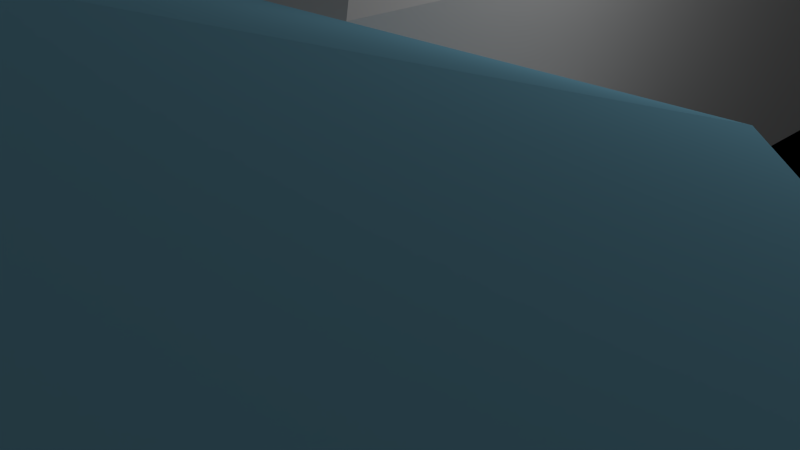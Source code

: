 # Source: jaarsalo2.blend  (saved by Blender 2.76.0; exported with 4.5.12 LTS)
import bpy
from mathutils import Matrix  # noqa: F401  (used for matrix-valued properties, if any)

bpy.ops.wm.read_factory_settings(use_empty=True)
scene = bpy.context.scene
scene.name = 'Scene'

# ---- collections
col_collection_1 = bpy.data.collections.new('Collection 1'); scene.collection.children.link(col_collection_1)
col_jaarsalo2 = bpy.data.collections.new('JaarSalo2')  # instanced only; not linked into the scene

# ---- materials (node trees are filled in below, after node groups)
mat_glas = bpy.data.materials.new('glas')
mat_glas.alpha_threshold = 0.0
mat_glas.use_transparent_shadow = False
mat_glas.diffuse_color = (0.2589, 0.6046, 0.8, 1.0)
mat_glas.roughness = 0.5

# ---- material node trees

# ---- world
world_world = bpy.data.worlds.new('World'); scene.world = world_world
world_world.color = (0.05088, 0.05088, 0.05088)
world_world.use_sun_shadow = False
world_world.sun_shadow_jitter_overblur = 0.0
world_world.cycles.sampling_method = 'MANUAL'
world_world.cycles.sample_map_resolution = 256

# ---- cameras
cam_camera = bpy.data.cameras.new('Camera')
cam_camera.clip_end = 100.0
cam_camera.lens = 35.0
cam_camera.sensor_width = 32.0
cam_camera.sensor_height = 18.0
cam_camera.ortho_scale = 7.314
cam_camera.dof.focus_distance = 0.0
cam_camera.dof.aperture_fstop = 128.0

# ---- lights
light_lamp = bpy.data.lights.new('Lamp', 'POINT')
light_lamp.transmission_factor = 0.0
light_lamp.cutoff_distance = 30.0
light_lamp.energy = 100.0
light_lamp.shadow_buffer_clip_start = 1.001
light_lamp.shadow_soft_size = 0.1
light_lamp.shadow_maximum_resolution = 0.006
light_lamp.use_absolute_resolution = True
light_lamp.cycles.use_multiple_importance_sampling = False

# ---- meshes
me_cylinder = bpy.data.meshes.new('Cylinder')
me_cylinder.from_pydata([(0.0, 0.5, -1.0), (0.0, 0.15, 27.91), (0.09755, 0.4904, -1.0), (0.02926, 0.1471, 27.91), (0.1913, 0.4619, -1.0), (0.0574, 0.1386, 27.91), (0.2778, 0.4157, -1.0), (0.08334, 0.1247, 27.91), (0.3536, 0.3536, -1.0), (0.1061, 0.1061, 27.91), (0.4157, 0.2778, -1.0), (0.1247, 0.08334, 27.91), (0.4619, 0.1913, -1.0), (0.1386, 0.0574, 27.91), (0.4904, 0.09755, -1.0), (0.1471, 0.02926, 27.91), (0.5, 3.775e-08, -1.0), (0.15, 1.132e-08, 27.91), (0.4904, -0.09755, -1.0), (0.1471, -0.02926, 27.91), (0.4619, -0.1913, -1.0), (0.1386, -0.0574, 27.91), (0.4157, -0.2778, -1.0), (0.1247, -0.08334, 27.91), (0.3536, -0.3536, -1.0), (0.1061, -0.1061, 27.91), (0.2778, -0.4157, -1.0), (0.08334, -0.1247, 27.91), (0.1913, -0.4619, -1.0), (0.0574, -0.1386, 27.91), (0.09755, -0.4904, -1.0), (0.02926, -0.1471, 27.91), (-1.629e-07, -0.5, -1.0), (-4.888e-08, -0.15, 27.91), (-0.09755, -0.4904, -1.0), (-0.02926, -0.1471, 27.91), (-0.1913, -0.4619, -1.0), (-0.0574, -0.1386, 27.91), (-0.2778, -0.4157, -1.0), (-0.08334, -0.1247, 27.91), (-0.3536, -0.3536, -1.0), (-0.1061, -0.1061, 27.91), (-0.4157, -0.2778, -1.0), (-0.1247, -0.08334, 27.91), (-0.4619, -0.1913, -1.0), (-0.1386, -0.0574, 27.91), (-0.4904, -0.09754, -1.0), (-0.1471, -0.02926, 27.91), (-0.5, 4.828e-07, -1.0), (-0.15, 1.448e-07, 27.91), (-0.4904, 0.09755, -1.0), (-0.1471, 0.02926, 27.91), (-0.4619, 0.1913, -1.0), (-0.1386, 0.0574, 27.91), (-0.4157, 0.2778, -1.0), (-0.1247, 0.08334, 27.91), (-0.3536, 0.3536, -1.0), (-0.1061, 0.1061, 27.91), (-0.2778, 0.4157, -1.0), (-0.08334, 0.1247, 27.91), (-0.1913, 0.4619, -1.0), (-0.0574, 0.1386, 27.91), (-0.09754, 0.4904, -1.0), (-0.02926, 0.1471, 27.91)], [], [(0, 1, 3, 2), (2, 3, 5, 4), (4, 5, 7, 6), (6, 7, 9, 8), (8, 9, 11, 10), (10, 11, 13, 12), (12, 13, 15, 14), (14, 15, 17, 16), (16, 17, 19, 18), (18, 19, 21, 20), (20, 21, 23, 22), (22, 23, 25, 24), (24, 25, 27, 26), (26, 27, 29, 28), (28, 29, 31, 30), (30, 31, 33, 32), (32, 33, 35, 34), (34, 35, 37, 36), (36, 37, 39, 38), (38, 39, 41, 40), (40, 41, 43, 42), (42, 43, 45, 44), (44, 45, 47, 46), (46, 47, 49, 48), (48, 49, 51, 50), (50, 51, 53, 52), (52, 53, 55, 54), (54, 55, 57, 56), (56, 57, 59, 58), (58, 59, 61, 60), (3, 1, 63, 61, 59, 57, 55, 53, 51, 49, 47, 45, 43, 41, 39, 37, 35, 33, 31, 29, 27, 25, 23, 21, 19, 17, 15, 13, 11, 9, 7, 5), (62, 63, 1, 0), (60, 61, 63, 62), (0, 2, 4, 6, 8, 10, 12, 14, 16, 18, 20, 22, 24, 26, 28, 30, 32, 34, 36, 38, 40, 42, 44, 46, 48, 50, 52, 54, 56, 58, 60, 62)])
me_cylinder.use_remesh_preserve_volume = False
me_cylinder.use_remesh_preserve_attributes = False
me_cylinder.use_mirror_vertex_groups = False
me_cylinder.update()
me_plane_004 = bpy.data.meshes.new('Plane.004')
me_plane_004.from_pydata([(-9.0, -10.2, 3.2), (-7.2, -14.4, 3.2), (-5.4, -10.2, 3.2), (-9.0, -10.2, 0.0), (-5.4, -10.2, 0.0), (-7.2, -14.4, 0.0)], [], [(3, 5, 4), (0, 2, 1), (3, 4, 2, 0), (5, 3, 0, 1), (4, 5, 1, 2)])
me_plane_004.materials.append(mat_glas)
me_plane_004.use_remesh_preserve_volume = False
me_plane_004.use_remesh_preserve_attributes = False
me_plane_004.use_mirror_vertex_groups = False
me_plane_004.update()
me_plane_001 = bpy.data.meshes.new('Plane.001')
me_plane_001.from_pydata([(-5.4, -1.8, 1.0), (-1.8, -1.8, 1.0), (-5.4, -1.8, 3.6), (-1.8, -1.8, 3.6), (-12.6, -1.8, 1.0), (-9.0, -1.8, 1.0), (-12.6, -1.8, 3.6), (-9.0, -1.8, 3.6), (-5.4, -4.6, 3.6), (-7.2, -14.4, 7.5), (-9.0, -4.6, 3.6), (-5.4, -7.4, 3.6), (-9.0, -7.4, 3.6), (-5.4, -10.2, 3.6), (-9.0, -10.2, 3.6)], [], [(0, 1, 3, 2), (4, 5, 7, 6), (7, 2, 8, 10), (7, 10, 12, 14, 6), (10, 8, 11, 12), (6, 3, 9), (12, 11, 13, 14), (14, 13, 9), (3, 13, 11, 8, 2)])
me_plane_001.materials.append(mat_glas)
me_plane_001.use_remesh_preserve_volume = False
me_plane_001.use_remesh_preserve_attributes = False
me_plane_001.use_mirror_vertex_groups = False
me_plane_001.update()
me_plane_003 = bpy.data.meshes.new('Plane.003')
me_plane_003.from_pydata([(-1.0, -1.0, 0.0), (1.0, -1.0, 0.0), (-1.0, 1.0, 0.0), (1.0, 1.0, 0.0)], [], [(0, 1, 3, 2)])
me_plane_003.use_remesh_preserve_volume = False
me_plane_003.use_remesh_preserve_attributes = False
me_plane_003.use_mirror_vertex_groups = False
me_plane_003.update()
me_plane_002 = bpy.data.meshes.new('Plane.002')
me_plane_002.from_pydata([(-1.8, 0.0, 3.6), (0.0, 0.0, 4.7), (-1.8, 8.925, 3.6), (0.0, 8.925, 4.7), (1.8, 0.0, 3.6), (1.8, 8.925, 3.6), (-1.8, -1.8, 3.6), (0.0, -1.8, 3.6), (1.8, -1.8, 3.6)], [], [(0, 1, 3, 2), (3, 1, 4, 5), (7, 1, 6), (4, 1, 8), (8, 1, 7), (1, 0, 6)])
me_plane_002.use_remesh_preserve_volume = False
me_plane_002.use_remesh_preserve_attributes = False
me_plane_002.use_mirror_vertex_groups = False
me_plane_002.update()
me_cube_006 = bpy.data.meshes.new('Cube.006')
me_cube_006.from_pydata([(-1.8, -1.8, -1.0), (-1.8, -1.8, 2.6), (-1.8, 1.8, -1.0), (-1.8, 1.8, 2.6), (1.8, -1.8, -1.0), (1.8, -1.8, 2.6), (1.8, 1.8, -1.0), (1.8, 1.8, 2.6)], [], [(1, 3, 2, 0), (3, 7, 6, 2), (7, 5, 4, 6), (5, 1, 0, 4), (0, 2, 6, 4), (5, 7, 3, 1)])
me_cube_006.use_remesh_preserve_volume = False
me_cube_006.use_remesh_preserve_attributes = False
me_cube_006.use_mirror_vertex_groups = False
me_cube_006.update()
me_cube_005 = bpy.data.meshes.new('Cube.005')
me_cube_005.from_pydata([(-1.8, -1.8, 0.0), (-1.8, -1.8, 2.6), (-1.8, 1.8, 0.0), (-1.8, 1.8, 2.6), (1.8, -1.8, 0.0), (1.8, -1.8, 2.6), (1.8, 1.8, 0.0), (1.8, 1.8, 2.6)], [], [(1, 3, 2, 0), (3, 7, 6, 2), (7, 5, 4, 6), (5, 1, 0, 4), (0, 2, 6, 4), (5, 7, 3, 1)])
me_cube_005.use_remesh_preserve_volume = False
me_cube_005.use_remesh_preserve_attributes = False
me_cube_005.use_mirror_vertex_groups = False
me_cube_005.update()
me_cube_007 = bpy.data.meshes.new('Cube.007')
me_cube_007.from_pydata([(-1.8, -1.8, -1.0), (-1.8, -1.8, 2.6), (-1.8, 1.8, -1.0), (-1.8, 1.8, 2.6), (1.8, -1.8, -1.0), (1.8, -1.8, 2.6), (1.8, 1.8, -1.0), (1.8, 1.8, 2.6)], [], [(1, 3, 2, 0), (3, 7, 6, 2), (7, 5, 4, 6), (5, 1, 0, 4), (0, 2, 6, 4), (5, 7, 3, 1)])
me_cube_007.use_remesh_preserve_volume = False
me_cube_007.use_remesh_preserve_attributes = False
me_cube_007.use_mirror_vertex_groups = False
me_cube_007.update()
me_cube_003 = bpy.data.meshes.new('Cube.003')
me_cube_003.from_pydata([(-1.8, -1.8, 0.0), (-1.8, -1.8, 2.6), (-1.8, 1.8, 0.0), (-1.8, 1.8, 2.6), (1.8, -1.8, 0.0), (1.8, -1.8, 2.6), (1.8, 1.8, 0.0), (1.8, 1.8, 2.6)], [], [(1, 3, 2, 0), (3, 7, 6, 2), (7, 5, 4, 6), (5, 1, 0, 4), (0, 2, 6, 4), (5, 7, 3, 1)])
me_cube_003.use_remesh_preserve_volume = False
me_cube_003.use_remesh_preserve_attributes = False
me_cube_003.use_mirror_vertex_groups = False
me_cube_003.update()
me_cube_002 = bpy.data.meshes.new('Cube.002')
me_cube_002.from_pydata([(-1.8, -1.8, 0.0), (-1.8, -1.8, 2.6), (-1.8, 1.8, 0.0), (-1.8, 1.8, 2.6), (1.8, -1.8, 0.0), (1.8, -1.8, 2.6), (1.8, 1.8, 0.0), (1.8, 1.8, 2.6)], [], [(1, 3, 2, 0), (3, 7, 6, 2), (7, 5, 4, 6), (5, 1, 0, 4), (0, 2, 6, 4), (5, 7, 3, 1)])
me_cube_002.use_remesh_preserve_volume = False
me_cube_002.use_remesh_preserve_attributes = False
me_cube_002.use_mirror_vertex_groups = False
me_cube_002.update()
me_cube_001 = bpy.data.meshes.new('Cube.001')
me_cube_001.from_pydata([(-1.8, -1.8, 0.0), (-1.8, -1.8, 2.6), (-1.8, 1.8, 0.0), (-1.8, 1.8, 2.6), (1.8, -1.8, 0.0), (1.8, -1.8, 2.6), (1.8, 1.8, 0.0), (1.8, 1.8, 2.6)], [], [(1, 3, 2, 0), (3, 7, 6, 2), (7, 5, 4, 6), (5, 1, 0, 4), (0, 2, 6, 4), (5, 7, 3, 1)])
me_cube_001.use_remesh_preserve_volume = False
me_cube_001.use_remesh_preserve_attributes = False
me_cube_001.use_mirror_vertex_groups = False
me_cube_001.update()

# ---- objects
ob_mast = bpy.data.objects.new('Mast', me_cylinder)
ob_bak = bpy.data.objects.new('Bak', me_plane_004)
ob_kas = bpy.data.objects.new('Kas', me_plane_001)
ob_ground = bpy.data.objects.new('Ground', me_plane_003)
ob_dak = bpy.data.objects.new('Dak', me_plane_002)
ob_basiskubus_005 = bpy.data.objects.new('BasisKubus.005', me_cube_006)
ob_basiskubus_004 = bpy.data.objects.new('BasisKubus.004', me_cube_005)
ob_basiskubus_003 = bpy.data.objects.new('BasisKubus.003', me_cube_007)
ob_basiskubus_002 = bpy.data.objects.new('BasisKubus.002', me_cube_003)
ob_basiskubus_001 = bpy.data.objects.new('BasisKubus.001', me_cube_002)
ob_basiskubus = bpy.data.objects.new('BasisKubus', me_cube_001)
ob_jaarsalo2_003 = bpy.data.objects.new('JaarSalo2.003', None)
ob_jaarsalo2_002 = bpy.data.objects.new('JaarSalo2.002', None)
ob_jaarsalo2_001 = bpy.data.objects.new('JaarSalo2.001', None)
ob_jaarsalo2 = bpy.data.objects.new('JaarSalo2', None)
ob_lamp = bpy.data.objects.new('Lamp', light_lamp)
ob_camera = bpy.data.objects.new('Camera', cam_camera)

# ---- transforms, parenting, visibility, modifiers, constraints
ob_mast.location = (0.0, -14.4, -7.911)
ob_mast.lineart.crease_threshold = 0.0
ob_bak.parent = ob_mast
ob_bak.matrix_parent_inverse = Matrix(((1.0, 0.0, 0.0, 0.0), (0.0, 1.0, 0.0, 14.4), (0.0, 0.0, 1.0, 7.911), (0.0, 0.0, 0.0, 1.0)))
ob_bak.location = (7.2, 0.0, 0.0)
ob_bak.lineart.crease_threshold = 0.0
ob_kas.parent = ob_mast
ob_kas.matrix_parent_inverse = Matrix(((1.0, 0.0, 0.0, 0.0), (0.0, 1.0, 0.0, 14.4), (0.0, 0.0, 1.0, 7.911), (0.0, 0.0, 0.0, 1.0)))
ob_kas.location = (7.2, 0.0, 0.0)
ob_kas.lineart.crease_threshold = 0.0
ob_ground.parent = ob_mast
ob_ground.matrix_parent_inverse = Matrix(((1.0, 0.0, 0.0, 0.0), (0.0, 1.0, 0.0, 14.4), (0.0, 0.0, 1.0, 7.911), (0.0, 0.0, 0.0, 1.0)))
ob_ground.location = (0.0, 0.0, 0.0)
ob_ground.scale = (-181.8, -181.8, -181.8)
ob_ground.lineart.crease_threshold = 0.0
ob_dak.parent = ob_mast
ob_dak.matrix_parent_inverse = Matrix(((1.0, 0.0, 0.0, 0.0), (0.0, 1.0, 0.0, 14.4), (0.0, 0.0, 1.0, 7.911), (0.0, 0.0, 0.0, 1.0)))
ob_dak.location = (0.0, 0.0, 0.0)
ob_dak.lineart.crease_threshold = 0.0
ob_basiskubus_005.parent = ob_mast
ob_basiskubus_005.matrix_parent_inverse = Matrix(((1.0, 0.0, 0.0, 0.0), (0.0, 1.0, 0.0, 14.4), (0.0, 0.0, 1.0, 7.911), (0.0, 0.0, 0.0, 1.0)))
ob_basiskubus_005.location = (0.0, 3.6, 1.0)
ob_basiskubus_005.rotation_euler = (0.0, -0.0, -1.571)
ob_basiskubus_005.lineart.crease_threshold = 0.0
ob_basiskubus_004.parent = ob_mast
ob_basiskubus_004.matrix_parent_inverse = Matrix(((1.0, 0.0, 0.0, 0.0), (0.0, 1.0, 0.0, 14.4), (0.0, 0.0, 1.0, 7.911), (0.0, 0.0, 0.0, 1.0)))
ob_basiskubus_004.location = (-2.384e-07, 0.0, 1.0)
ob_basiskubus_004.rotation_euler = (0.0, -0.0, -1.571)
ob_basiskubus_004.lineart.crease_threshold = 0.0
ob_basiskubus_003.parent = ob_mast
ob_basiskubus_003.matrix_parent_inverse = Matrix(((1.0, 0.0, 0.0, 0.0), (0.0, 1.0, 0.0, 14.4), (0.0, 0.0, 1.0, 7.911), (0.0, 0.0, 0.0, 1.0)))
ob_basiskubus_003.location = (0.0, 7.2, 1.0)
ob_basiskubus_003.rotation_euler = (0.0, -0.0, -1.571)
ob_basiskubus_003.lineart.crease_threshold = 0.0
ob_basiskubus_002.parent = ob_mast
ob_basiskubus_002.matrix_parent_inverse = Matrix(((1.0, 0.0, 0.0, 0.0), (0.0, 1.0, 0.0, 14.4), (0.0, 0.0, 1.0, 7.911), (0.0, 0.0, 0.0, 1.0)))
ob_basiskubus_002.location = (-3.6, 0.0, -1.6)
ob_basiskubus_002.lineart.crease_threshold = 0.0
ob_basiskubus_001.parent = ob_mast
ob_basiskubus_001.matrix_parent_inverse = Matrix(((1.0, 0.0, 0.0, 0.0), (0.0, 1.0, 0.0, 14.4), (0.0, 0.0, 1.0, 7.911), (0.0, 0.0, 0.0, 1.0)))
ob_basiskubus_001.location = (3.6, 0.0, -1.6)
ob_basiskubus_001.lineart.crease_threshold = 0.0
ob_basiskubus.parent = ob_mast
ob_basiskubus.matrix_parent_inverse = Matrix(((1.0, 0.0, 0.0, 0.0), (0.0, 1.0, 0.0, 14.4), (0.0, 0.0, 1.0, 7.911), (0.0, 0.0, 0.0, 1.0)))
ob_basiskubus.location = (0.0, 0.0, -1.6)
ob_basiskubus.lineart.crease_threshold = 0.0
ob_jaarsalo2_003.location = (-14.39, -15.0, 0.0)
ob_jaarsalo2_003.rotation_euler = (0.0, -0.0, 1.612)
ob_jaarsalo2_003.empty_image_offset = (0.0, 0.0)
ob_jaarsalo2_003.show_instancer_for_render = False
ob_jaarsalo2_003.instance_type = 'COLLECTION'
ob_jaarsalo2_003.lineart.crease_threshold = 0.0
ob_jaarsalo2_002.location = (-10.43, -4.473, 0.0)
ob_jaarsalo2_002.rotation_euler = (0.0, -0.0, 0.8102)
ob_jaarsalo2_002.empty_image_offset = (0.0, 0.0)
ob_jaarsalo2_002.show_instancer_for_render = False
ob_jaarsalo2_002.instance_type = 'COLLECTION'
ob_jaarsalo2_002.lineart.crease_threshold = 0.0
ob_jaarsalo2_001.location = (14.38, -15.09, 0.0)
ob_jaarsalo2_001.rotation_euler = (0.0, -0.0, -1.619)
ob_jaarsalo2_001.empty_image_offset = (0.0, 0.0)
ob_jaarsalo2_001.show_instancer_for_render = False
ob_jaarsalo2_001.instance_type = 'COLLECTION'
ob_jaarsalo2_001.lineart.crease_threshold = 0.0
ob_jaarsalo2.location = (10.43, -4.469, 0.0)
ob_jaarsalo2.rotation_euler = (0.0, -0.0, -0.8098)
ob_jaarsalo2.empty_image_offset = (0.0, 0.0)
ob_jaarsalo2.show_instancer_for_render = False
ob_jaarsalo2.instance_type = 'COLLECTION'
ob_jaarsalo2.lineart.crease_threshold = 0.0
ob_lamp.location = (4.076, 1.005, 5.904)
ob_lamp.rotation_euler = (0.6503, 0.05522, 1.866)
ob_lamp.lock_rotations_4d = False
ob_lamp.empty_display_type = 'ARROWS'
ob_lamp.color = (0.0, 0.0, 0.0, 0.0)
ob_lamp.lineart.crease_threshold = 0.0
ob_camera.location = (7.481, -6.508, 5.344)
ob_camera.rotation_euler = (1.109, 0.01082, 0.8149)
ob_camera.lock_rotations_4d = False
ob_camera.empty_display_type = 'ARROWS'
ob_camera.color = (0.0, 0.0, 0.0, 0.0)
ob_camera.display_type = 'WIRE'
ob_camera.lineart.crease_threshold = 0.0
ob_jaarsalo2_003.instance_collection = col_jaarsalo2
ob_jaarsalo2_002.instance_collection = col_jaarsalo2
ob_jaarsalo2_001.instance_collection = col_jaarsalo2
ob_jaarsalo2.instance_collection = col_jaarsalo2

# ---- collection membership
col_collection_1.objects.link(ob_mast)
col_collection_1.objects.link(ob_bak)
col_collection_1.objects.link(ob_kas)
col_collection_1.objects.link(ob_ground)
col_collection_1.objects.link(ob_dak)
col_collection_1.objects.link(ob_basiskubus_005)
col_collection_1.objects.link(ob_basiskubus_004)
col_collection_1.objects.link(ob_basiskubus_003)
col_collection_1.objects.link(ob_basiskubus_002)
col_collection_1.objects.link(ob_basiskubus_001)
col_collection_1.objects.link(ob_basiskubus)
col_collection_1.objects.link(ob_jaarsalo2_003)
col_collection_1.objects.link(ob_jaarsalo2_002)
col_collection_1.objects.link(ob_jaarsalo2_001)
col_collection_1.objects.link(ob_jaarsalo2)
col_collection_1.objects.link(ob_lamp)
col_collection_1.objects.link(ob_camera)
col_jaarsalo2.objects.link(ob_mast)
col_jaarsalo2.objects.link(ob_bak)
col_jaarsalo2.objects.link(ob_kas)
col_jaarsalo2.objects.link(ob_ground)
col_jaarsalo2.objects.link(ob_dak)
col_jaarsalo2.objects.link(ob_basiskubus_005)
col_jaarsalo2.objects.link(ob_basiskubus_004)
col_jaarsalo2.objects.link(ob_basiskubus_003)
col_jaarsalo2.objects.link(ob_basiskubus_002)
col_jaarsalo2.objects.link(ob_basiskubus_001)
col_jaarsalo2.objects.link(ob_basiskubus)

# ---- scene / render settings (as saved in the file)
scene.camera = ob_camera
scene.frame_start = 1; scene.frame_end = 250; scene.frame_set(2)
scene.render.engine = 'BLENDER_EEVEE_NEXT'
scene.render.resolution_percentage = 50
scene.render.dither_intensity = 0.0
scene.cycles.use_denoising = False
scene.cycles.samples = 10
scene.cycles.sampling_pattern = 'TABULATED_SOBOL'
scene.cycles.light_sampling_threshold = 0.0
scene.cycles.use_adaptive_sampling = False
scene.cycles.use_light_tree = False
scene.cycles.blur_glossy = 0.0
scene.cycles.pixel_filter_type = 'GAUSSIAN'
scene.cycles.sample_clamp_indirect = 0.0
scene.view_settings.view_transform = 'Standard'
bpy.context.view_layer.update()
